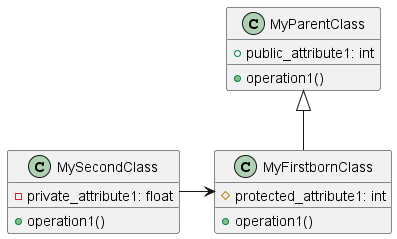

The diagram above was rendered by PlantUML. Its source (embedded in the PNG):
@startuml ClassDiagram
   class MyParentClass {
     + public_attribute1: int
     + operation1()
   }
   class MyFirstbornClass {
     # protected_attribute1: int
     + operation1()
   }
   class MySecondClass {
     - private_attribute1: float
     + operation1()
   }
   MyParentClass <|--MyFirstbornClass
   MySecondClass ->MyFirstbornClass
   @enduml